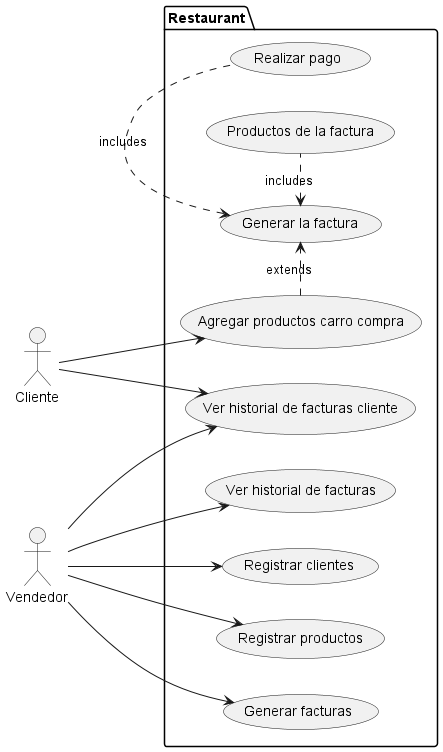

The diagram above was rendered by PlantUML. Its source (embedded in the PNG):
@startuml
left to right direction
actor Cliente as c
actor Vendedor as v

package Restaurant {
  usecase "Registrar clientes" as UC1
  usecase "Registrar productos" as UC2
  usecase "Generar facturas" as UC3
  usecase "Ver historial de facturas" as UC4
  usecase "Ver historial de facturas cliente" as UC5
  usecase "Agregar productos carro compra" as UC6
  usecase "Generar la factura" as UC7
  usecase "Productos de la factura" as UC8
  usecase "Realizar pago" as UC9
}
' fc --> UC4
v --> UC1
v --> UC2
v --> UC3
v --> UC4
v --> UC5
c --> UC5
c --> UC6
(UC6) .> (UC7) : extends
(UC7) <. (UC8) : includes
(UC7) <. (UC9) : includes
@enduml